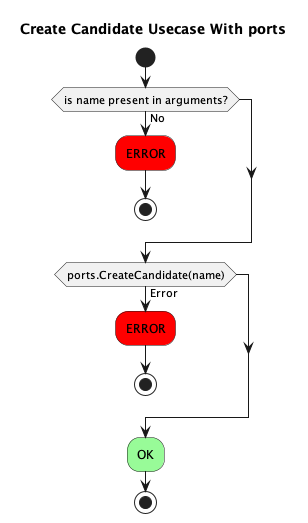

The diagram above was rendered by PlantUML. Its source (embedded in the PNG):
@startuml CreateCandidateUsecase
title Create Candidate Usecase With ports
start
    if (is name present in arguments?) then (No)
      #red:ERROR;
      stop
    endif
    if (ports.CreateCandidate(name)) then (Error)
      #red:ERROR;
      stop
    endif
    #palegreen:OK;
stop
@enduml